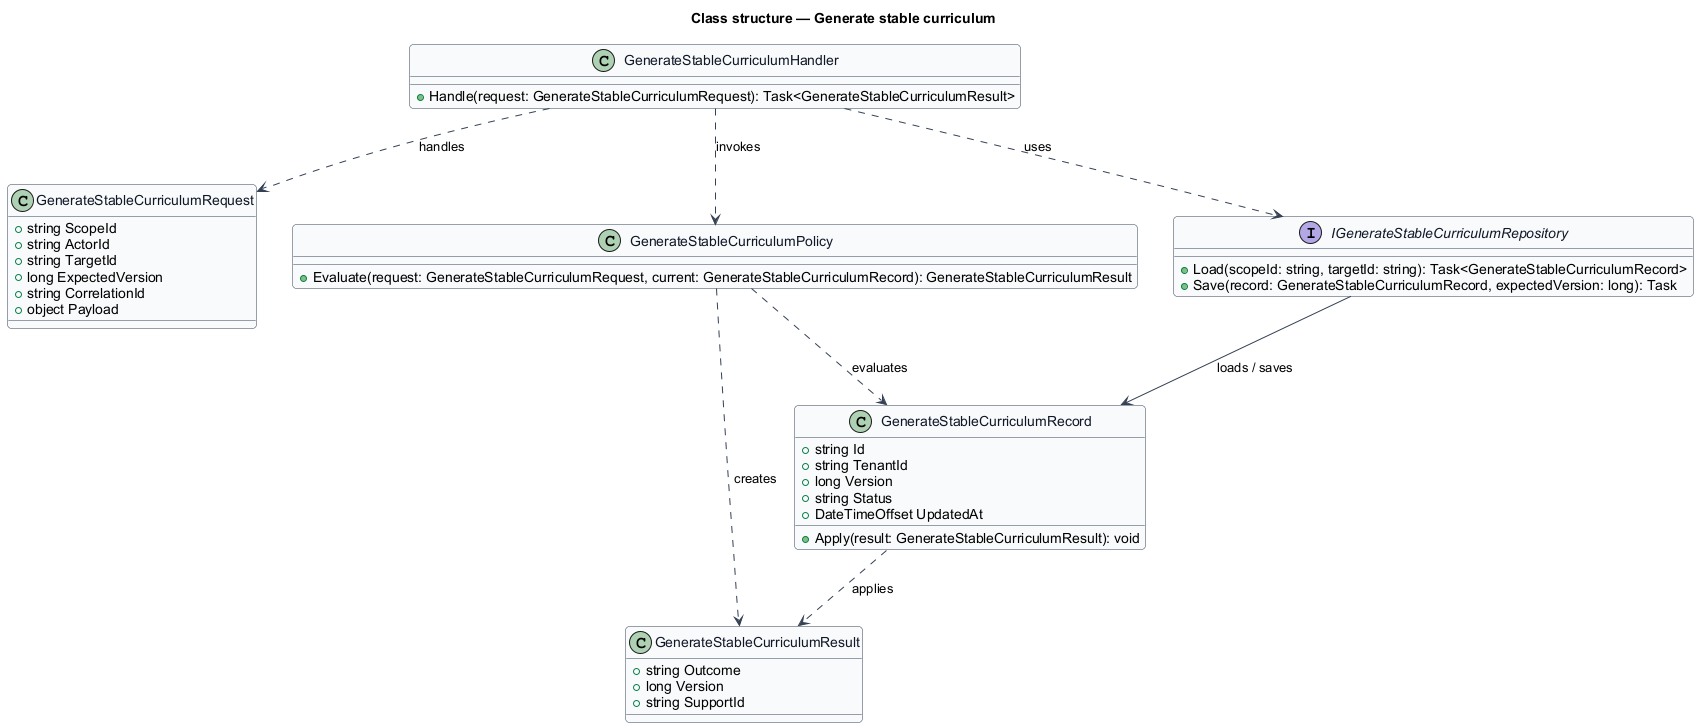

The diagram above was rendered by PlantUML. Its source (embedded in the PNG):
@startuml
skinparam backgroundColor #FFFFFF
skinparam shadowing false
skinparam roundcorner 8
skinparam defaultFontName Arial
skinparam ArrowColor #344054
skinparam class {
  BorderColor #344054
  FontColor #101828
  BackgroundColor #F9FAFB
}
title Class structure — Generate stable curriculum

class GenerateStableCurriculumRequest {
  +string ScopeId
  +string ActorId
  +string TargetId
  +long ExpectedVersion
  +string CorrelationId
  +object Payload
}

class GenerateStableCurriculumResult {
  +string Outcome
  +long Version
  +string SupportId
}

class GenerateStableCurriculumRecord {
  +string Id
  +string TenantId
  +long Version
  +string Status
  +DateTimeOffset UpdatedAt
  +Apply(result: GenerateStableCurriculumResult): void
}

class GenerateStableCurriculumPolicy {
  +Evaluate(request: GenerateStableCurriculumRequest, current: GenerateStableCurriculumRecord): GenerateStableCurriculumResult
}

interface IGenerateStableCurriculumRepository {
  +Load(scopeId: string, targetId: string): Task<GenerateStableCurriculumRecord>
  +Save(record: GenerateStableCurriculumRecord, expectedVersion: long): Task
}

class GenerateStableCurriculumHandler {
  +Handle(request: GenerateStableCurriculumRequest): Task<GenerateStableCurriculumResult>
}

GenerateStableCurriculumHandler ..> GenerateStableCurriculumRequest : handles
GenerateStableCurriculumHandler ..> GenerateStableCurriculumPolicy : invokes
GenerateStableCurriculumHandler ..> IGenerateStableCurriculumRepository : uses
IGenerateStableCurriculumRepository --> GenerateStableCurriculumRecord : loads / saves
GenerateStableCurriculumPolicy ..> GenerateStableCurriculumRecord : evaluates
GenerateStableCurriculumPolicy ..> GenerateStableCurriculumResult : creates
GenerateStableCurriculumRecord ..> GenerateStableCurriculumResult : applies
@enduml